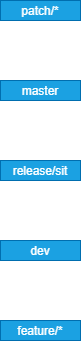

The diagram above was exported from draw.io. Its source (the exported page's mxGraphModel, read from the mxfile embedded in the PNG):
<mxGraphModel dx="1038" dy="580" grid="1" gridSize="10" guides="1" tooltips="1" connect="1" arrows="1" fold="1" page="1" pageScale="1" pageWidth="850" pageHeight="1100" math="0" shadow="0">
  <root>
    <mxCell id="0" />
    <mxCell id="1" parent="0" />
    <mxCell id="PXznXeL84qPSAZH-ryLS-13" value="master" style="text;html=1;strokeColor=#006EAF;fillColor=#1ba1e2;align=center;verticalAlign=middle;whiteSpace=wrap;rounded=0;sketch=0;fontColor=#ffffff;" vertex="1" parent="1">
      <mxGeometry x="40" y="200" width="80" height="20" as="geometry" />
    </mxCell>
    <mxCell id="PXznXeL84qPSAZH-ryLS-14" value="release/sit" style="text;html=1;strokeColor=#006EAF;fillColor=#1ba1e2;align=center;verticalAlign=middle;whiteSpace=wrap;rounded=0;sketch=0;fontColor=#ffffff;" vertex="1" parent="1">
      <mxGeometry x="40" y="280" width="80" height="20" as="geometry" />
    </mxCell>
    <mxCell id="PXznXeL84qPSAZH-ryLS-15" value="dev" style="text;html=1;strokeColor=#006EAF;fillColor=#1ba1e2;align=center;verticalAlign=middle;whiteSpace=wrap;rounded=0;sketch=0;fontColor=#ffffff;" vertex="1" parent="1">
      <mxGeometry x="40" y="360" width="80" height="20" as="geometry" />
    </mxCell>
    <mxCell id="PXznXeL84qPSAZH-ryLS-16" value="feature/*" style="text;html=1;strokeColor=#006EAF;fillColor=#1ba1e2;align=center;verticalAlign=middle;whiteSpace=wrap;rounded=0;sketch=0;fontColor=#ffffff;" vertex="1" parent="1">
      <mxGeometry x="40" y="440" width="80" height="20" as="geometry" />
    </mxCell>
    <mxCell id="PXznXeL84qPSAZH-ryLS-18" value="patch/*" style="text;html=1;strokeColor=#006EAF;fillColor=#1ba1e2;align=center;verticalAlign=middle;whiteSpace=wrap;rounded=0;sketch=0;fontColor=#ffffff;" vertex="1" parent="1">
      <mxGeometry x="40" y="120" width="80" height="20" as="geometry" />
    </mxCell>
  </root>
</mxGraphModel>